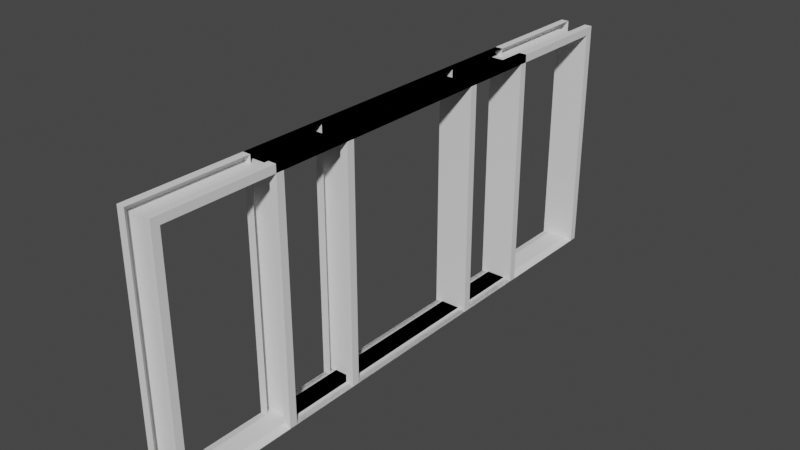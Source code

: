 # Source: Doors.blend  (saved by Blender 3.0.42; exported with 4.5.12 LTS)
import bpy
from mathutils import Matrix  # noqa: F401  (used for matrix-valued properties, if any)

bpy.ops.wm.read_factory_settings(use_empty=True)
scene = bpy.context.scene
scene.name = 'Scene'

# ---- collections
col_collection = bpy.data.collections.new('Collection'); scene.collection.children.link(col_collection)

# ---- world
world_world = bpy.data.worlds.new('World'); scene.world = world_world
world_world.use_nodes = True; world_world.node_tree.nodes.clear()
_N = world_world.node_tree.nodes; _L = world_world.node_tree.links
n0 = _N.new('ShaderNodeOutputWorld'); n0.name = 'World Output'; n0.location = (300, 300)
n1 = _N.new('ShaderNodeBackground'); n1.name = 'Background'; n1.location = (10, 300)
n1.inputs[0].default_value = (0.05088, 0.05088, 0.05088, 1.0)
_L.new(n1.outputs[0], n0.inputs[0])
n0.is_active_output = True
world_world.color = (0.05088, 0.05088, 0.05088)
world_world.use_sun_shadow = False
world_world.sun_shadow_jitter_overblur = 0.0

# ---- meshes
me_cube_001 = bpy.data.meshes.new('Cube.001')
me_cube_001.from_pydata([(-0.125, -1.0, 0.0), (-0.125, -1.0, 3.0), (-0.125, 1.0, 0.0), (-0.125, 1.0, 3.0), (0.125, -1.0, 0.0), (0.125, -1.0, 3.0), (0.125, 1.0, 0.0), (0.125, 1.0, 3.0), (0.225, -1.0, 0.0), (0.225, -1.0, 3.0), (0.225, 1.0, 0.0), (0.225, 1.0, 3.0), (-0.225, -1.0, 0.0), (-0.225, -1.0, 3.0), (-0.225, 1.0, 0.0), (-0.225, 1.0, 3.0), (0.225, 1.1, 0.0), (0.225, 1.1, 3.1), (-0.225, 1.1, 0.0), (-0.225, 1.1, 3.1), (0.225, -1.1, 3.1), (0.125, -1.1, 0.0), (-0.225, -1.1, 3.1), (0.125, -1.1, 3.1), (0.225, -1.1, 0.0), (0.125, 1.1, 3.1), (-0.225, -1.1, 0.0), (0.125, 1.1, 0.0), (-0.125, 1.1, 0.0), (-0.125, 1.1, 3.1), (-0.125, -1.1, 3.1), (-0.125, -1.1, 0.0), (-0.125, -1.0, 0.025), (-0.125, 1.0, 0.025), (0.125, -1.0, 0.025), (0.125, 1.0, 0.025), (0.225, -1.0, 0.0), (0.225, 1.0, 0.0), (-0.225, -1.0, 0.0), (-0.225, 1.0, 0.0)], [], [(2, 6, 7, 3), (4, 0, 1, 5), (7, 5, 1, 3), (5, 7, 11, 9), (7, 6, 10, 11), (4, 5, 9, 8), (3, 1, 13, 15), (2, 3, 15, 14), (1, 0, 12, 13), (14, 15, 19, 18), (11, 10, 16, 17), (15, 13, 22, 19), (9, 11, 17, 20), (13, 12, 26, 22), (8, 9, 20, 24), (24, 20, 23, 21), (20, 17, 25, 23), (17, 16, 27, 25), (22, 26, 31, 30), (19, 22, 30, 29), (18, 19, 29, 28), (33, 32, 34, 35), (35, 34, 36, 37), (32, 33, 39, 38)])
_uv = me_cube_001.uv_layers.new(name='UVMap')
_uv.uv.foreach_set('vector', [0.4375, 0.4875, 0.5625, 0.4875, 0.5625, 1.987, 0.4375, 1.987, 0.5625, 0.4875, 0.4375, 0.4875, 0.4375, 1.987, 0.5625, 1.987, 0.5625, 1.0, 0.5625, 0.0, 0.4375, 0.0, 0.4375, 1.0, 0.5625, 0.0, 0.5625, 1.0, 0.6125, 1.0, 0.6125, 0.0, 0.5625, 1.987, 0.5625, 0.4875, 0.6125, 0.4875, 0.6125, 1.987, 0.5625, 0.4875, 0.5625, 1.987, 0.6125, 1.987, 0.6125, 0.4875, 0.4375, 1.0, 0.4375, 0.0, 0.3875, 0.0, 0.3875, 1.0, 0.4375, 0.4875, 0.4375, 1.987, 0.3875, 1.987, 0.3875, 0.4875, 0.4375, 1.987, 0.4375, 0.4875, 0.3875, 0.4875, 0.3875, 1.987, 1.0, 0.4875, 1.0, 1.987, 1.05, 2.037, 1.05, 0.4875, 1.0, 1.987, 1.0, 0.4875, 1.05, 0.4875, 1.05, 2.037, 1.0, 1.987, 0.0, 1.987, -0.05, 2.037, 1.05, 2.037, 0.0, 1.987, 1.0, 1.987, 1.05, 2.037, -0.05, 2.037, 0.0, 1.987, 0.0, 0.4875, -0.05, 0.4875, -0.05, 2.037, 0.0, 0.4875, 0.0, 1.987, -0.05, 2.037, -0.05, 0.4875, 0.6125, 0.4875, 0.6125, 2.037, 0.5625, 2.037, 0.5625, 0.4875, 0.6125, -0.05, 0.6125, 1.05, 0.5625, 1.05, 0.5625, -0.05, 0.6125, 2.037, 0.6125, 0.4875, 0.5625, 0.4875, 0.5625, 2.037, 0.3875, 2.037, 0.3875, 0.4875, 0.4375, 0.4875, 0.4375, 2.037, 0.3875, 1.05, 0.3875, -0.05, 0.4375, -0.05, 0.4375, 1.05, 0.3875, 0.4875, 0.3875, 2.037, 0.4375, 2.037, 0.4375, 0.4875, 0.4375, 1.0, 0.4375, 0.0, 0.5625, 0.0, 0.5625, 1.0, 0.5625, 1.0, 0.5625, 0.0, 0.6125, 0.0, 0.6125, 1.0, 0.4375, 0.0, 0.4375, 1.0, 0.3875, 1.0, 0.3875, 0.0])
me_cube_001.use_remesh_fix_poles = True
me_cube_001.use_remesh_preserve_attributes = False
me_cube_001.update()
me_cube_002 = bpy.data.meshes.new('Cube.002')
me_cube_002.from_pydata([(-0.125, -2.0, 0.0), (-0.125, -2.0, 3.0), (-0.125, 2.0, 0.0), (-0.125, 2.0, 3.0), (0.125, -2.0, 0.0), (0.125, -2.0, 3.0), (0.125, 2.0, 0.0), (0.125, 2.0, 3.0), (0.225, -2.0, 0.0), (0.225, -2.0, 3.0), (0.225, 2.0, 0.0), (0.225, 2.0, 3.0), (-0.225, -2.0, 0.0), (-0.225, -2.0, 3.0), (-0.225, 2.0, 0.0), (-0.225, 2.0, 3.0), (0.225, 2.1, 0.0), (0.225, 2.1, 3.1), (-0.225, 2.1, 0.0), (-0.225, 2.1, 3.1), (0.225, -2.1, 3.1), (0.125, -2.1, 0.0), (-0.225, -2.1, 3.1), (0.125, -2.1, 3.1), (0.225, -2.1, 0.0), (0.125, 2.1, 3.1), (-0.225, -2.1, 0.0), (0.125, 2.1, 0.0), (-0.125, 2.1, 0.0), (-0.125, 2.1, 3.1), (-0.125, -2.1, 3.1), (-0.125, -2.1, 0.0), (-0.125, -2.0, 0.025), (-0.125, 2.0, 0.025), (0.125, -2.0, 0.025), (0.125, 2.0, 0.025), (0.225, -2.0, 0.0), (0.225, 2.0, 0.0), (-0.225, -2.0, 0.0), (-0.225, 2.0, 0.0)], [], [(2, 6, 7, 3), (4, 0, 1, 5), (7, 5, 1, 3), (5, 7, 11, 9), (7, 6, 10, 11), (4, 5, 9, 8), (3, 1, 13, 15), (2, 3, 15, 14), (1, 0, 12, 13), (14, 15, 19, 18), (11, 10, 16, 17), (15, 13, 22, 19), (9, 11, 17, 20), (13, 12, 26, 22), (8, 9, 20, 24), (24, 20, 23, 21), (20, 17, 25, 23), (17, 16, 27, 25), (22, 26, 31, 30), (19, 22, 30, 29), (18, 19, 29, 28), (33, 32, 34, 35), (35, 34, 36, 37), (32, 33, 39, 38)])
_uv = me_cube_002.uv_layers.new(name='UVMap')
_uv.uv.foreach_set('vector', [0.55, -0.2625, 0.675, -0.2625, 0.675, 1.237, 0.55, 1.237, 0.675, -0.2625, 0.55, -0.2625, 0.55, 1.237, 0.675, 1.237, 0.675, 0.475, 0.675, -1.525, 0.55, -1.525, 0.55, 0.475, 0.675, -1.525, 0.675, 0.475, 0.725, 0.475, 0.725, -1.525, 0.675, 1.237, 0.675, -0.2625, 0.725, -0.2625, 0.725, 1.237, 0.675, -0.2625, 0.675, 1.237, 0.725, 1.237, 0.725, -0.2625, 0.55, 0.475, 0.55, -1.525, 0.5, -1.525, 0.5, 0.475, 0.55, -0.2625, 0.55, 1.237, 0.5, 1.237, 0.5, -0.2625, 0.55, 1.237, 0.55, -0.2625, 0.5, -0.2625, 0.5, 1.237, 0.475, -0.2625, 0.475, 1.237, 0.525, 1.287, 0.525, -0.2625, 0.475, 1.237, 0.475, -0.2625, 0.525, -0.2625, 0.525, 1.287, 0.475, 1.237, -1.525, 1.237, -1.575, 1.287, 0.525, 1.287, -1.525, 1.237, 0.475, 1.237, 0.525, 1.287, -1.575, 1.287, -1.525, 1.237, -1.525, -0.2625, -1.575, -0.2625, -1.575, 1.287, -1.525, -0.2625, -1.525, 1.237, -1.575, 1.287, -1.575, -0.2625, 0.725, -0.2625, 0.725, 1.287, 0.675, 1.287, 0.675, -0.2625, 0.725, -1.575, 0.725, 0.525, 0.675, 0.525, 0.675, -1.575, 0.725, 1.287, 0.725, -0.2625, 0.675, -0.2625, 0.675, 1.287, 0.5, 1.287, 0.5, -0.2625, 0.55, -0.2625, 0.55, 1.287, 0.5, 0.525, 0.5, -1.575, 0.55, -1.575, 0.55, 0.525, 0.5, -0.2625, 0.5, 1.287, 0.55, 1.287, 0.55, -0.2625, 0.55, 0.475, 0.55, -1.525, 0.675, -1.525, 0.675, 0.475, 0.675, 0.475, 0.675, -1.525, 0.725, -1.525, 0.725, 0.475, 0.55, -1.525, 0.55, 0.475, 0.5, 0.475, 0.5, -1.525])
me_cube_002.use_remesh_fix_poles = True
me_cube_002.use_remesh_preserve_attributes = False
me_cube_002.update()
me_cube_003 = bpy.data.meshes.new('Cube.003')
me_cube_003.from_pydata([(-0.125, -3.5, 0.0), (-0.125, -3.5, 3.0), (-0.125, 3.5, 0.0), (-0.125, 3.5, 3.0), (0.125, -3.5, 0.0), (0.125, -3.5, 3.0), (0.125, 3.5, 0.0), (0.125, 3.5, 3.0), (0.225, -3.5, 0.0), (0.225, -3.5, 3.0), (0.225, 3.5, 0.0), (0.225, 3.5, 3.0), (-0.225, -3.5, 0.0), (-0.225, -3.5, 3.0), (-0.225, 3.5, 0.0), (-0.225, 3.5, 3.0), (0.225, 3.6, 0.0), (0.225, 3.6, 3.1), (-0.225, 3.6, 0.0), (-0.225, 3.6, 3.1), (0.225, -3.6, 3.1), (0.125, -3.6, 0.0), (-0.225, -3.6, 3.1), (0.125, -3.6, 3.1), (0.225, -3.6, 0.0), (0.125, 3.6, 3.1), (-0.225, -3.6, 0.0), (0.125, 3.6, 0.0), (-0.125, 3.6, 0.0), (-0.125, 3.6, 3.1), (-0.125, -3.6, 3.1), (-0.125, -3.6, 0.0), (-0.125, -3.5, 0.025), (-0.125, 3.5, 0.025), (0.125, -3.5, 0.025), (0.125, 3.5, 0.025), (0.225, -3.5, 0.0), (0.225, 3.5, 0.0), (-0.225, -3.5, 0.0), (-0.225, 3.5, 0.0)], [], [(2, 6, 7, 3), (4, 0, 1, 5), (7, 5, 1, 3), (5, 7, 11, 9), (7, 6, 10, 11), (4, 5, 9, 8), (3, 1, 13, 15), (2, 3, 15, 14), (1, 0, 12, 13), (14, 15, 19, 18), (11, 10, 16, 17), (15, 13, 22, 19), (9, 11, 17, 20), (13, 12, 26, 22), (8, 9, 20, 24), (24, 20, 23, 21), (20, 17, 25, 23), (17, 16, 27, 25), (22, 26, 31, 30), (19, 22, 30, 29), (18, 19, 29, 28), (33, 32, 34, 35), (35, 34, 36, 37), (32, 33, 39, 38)])
_uv = me_cube_003.uv_layers.new(name='UVMap')
_uv.uv.foreach_set('vector', [0.55, -0.2625, 0.675, -0.2625, 0.675, 1.237, 0.55, 1.237, 0.675, -0.2625, 0.55, -0.2625, 0.55, 1.237, 0.675, 1.237, 0.675, 0.475, 0.675, -3.025, 0.55, -3.025, 0.55, 0.475, 0.675, -3.025, 0.675, 0.475, 0.725, 0.475, 0.725, -3.025, 0.675, 1.237, 0.675, -0.2625, 0.725, -0.2625, 0.725, 1.237, 0.675, -0.2625, 0.675, 1.237, 0.725, 1.237, 0.725, -0.2625, 0.55, 0.475, 0.55, -3.025, 0.5, -3.025, 0.5, 0.475, 0.55, -0.2625, 0.55, 1.237, 0.5, 1.237, 0.5, -0.2625, 0.55, 1.237, 0.55, -0.2625, 0.5, -0.2625, 0.5, 1.237, 0.475, -0.2625, 0.475, 1.237, 0.525, 1.287, 0.525, -0.2625, 0.475, 1.237, 0.475, -0.2625, 0.525, -0.2625, 0.525, 1.287, 0.475, 1.237, -3.025, 1.237, -3.075, 1.287, 0.525, 1.287, -3.025, 1.237, 0.475, 1.237, 0.525, 1.287, -3.075, 1.287, -3.025, 1.237, -3.025, -0.2625, -3.075, -0.2625, -3.075, 1.287, -3.025, -0.2625, -3.025, 1.237, -3.075, 1.287, -3.075, -0.2625, 0.725, -0.2625, 0.725, 1.287, 0.675, 1.287, 0.675, -0.2625, 0.725, -3.075, 0.725, 0.525, 0.675, 0.525, 0.675, -3.075, 0.725, 1.287, 0.725, -0.2625, 0.675, -0.2625, 0.675, 1.287, 0.5, 1.287, 0.5, -0.2625, 0.55, -0.2625, 0.55, 1.287, 0.5, 0.525, 0.5, -3.075, 0.55, -3.075, 0.55, 0.525, 0.5, -0.2625, 0.5, 1.287, 0.55, 1.287, 0.55, -0.2625, 0.55, 0.475, 0.55, -3.025, 0.675, -3.025, 0.675, 0.475, 0.675, 0.475, 0.675, -3.025, 0.725, -3.025, 0.725, 0.475, 0.55, -3.025, 0.55, 0.475, 0.5, 0.475, 0.5, -3.025])
me_cube_003.use_remesh_fix_poles = True
me_cube_003.use_remesh_preserve_attributes = False
me_cube_003.update()

# ---- objects
ob_standard_door = bpy.data.objects.new('Standard Door', me_cube_001)
ob_double_door = bpy.data.objects.new('Double Door', me_cube_002)
ob_garage_door = bpy.data.objects.new('Garage Door', me_cube_003)

# ---- transforms, parenting, visibility, modifiers, constraints
ob_standard_door.location = (0.0, 0.0, 0.0)
ob_double_door.location = (0.0, 0.0, 0.0)
ob_garage_door.location = (0.0, 0.0, 0.0)

# ---- collection membership
col_collection.objects.link(ob_standard_door)
col_collection.objects.link(ob_double_door)
col_collection.objects.link(ob_garage_door)

# ---- scene / render settings (as saved in the file)
scene.frame_start = 1; scene.frame_end = 250; scene.frame_set(1)
scene.render.engine = 'BLENDER_EEVEE_NEXT'
scene.cycles.sampling_pattern = 'TABULATED_SOBOL'
scene.cycles.use_light_tree = False
scene.view_settings.view_transform = 'Filmic'
bpy.context.view_layer.update()

# ---- added for rendering (the .blend has no active camera and no usable light): camera, sun
cam_auto = bpy.data.cameras.new('AutoCamera')
cam_auto.lens = 50.0
cam_auto.sensor_width = 36.0
cam_auto.clip_end = 1000.0
ob_auto_camera = bpy.data.objects.new('AutoCamera', cam_auto)
scene.collection.objects.link(ob_auto_camera)
ob_auto_camera.location = (7.26478, -8.71774, 7.36182)
ob_auto_camera.rotation_euler = (1.09748, -7.21219e-08, 0.694738)
scene.camera = ob_auto_camera
light_auto_sun = bpy.data.lights.new('AutoSun', 'SUN')
light_auto_sun.energy = 3.0
light_auto_sun.angle = 0.0523599
ob_auto_sun = bpy.data.objects.new('AutoSun', light_auto_sun)
scene.collection.objects.link(ob_auto_sun)
ob_auto_sun.rotation_euler = (0.872665, 0.174533, 0.523599)
bpy.context.view_layer.update()
